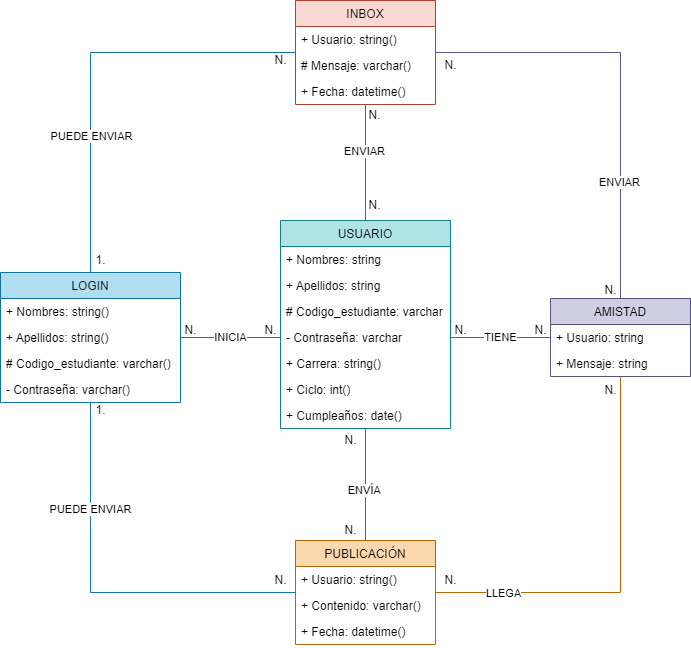

The diagram above was exported from draw.io. Its source (the exported page's mxGraphModel, read from the mxfile embedded in the PNG):
<mxGraphModel dx="981" dy="591" grid="1" gridSize="10" guides="1" tooltips="1" connect="1" arrows="1" fold="1" page="1" pageScale="1" pageWidth="827" pageHeight="1169" math="0" shadow="0">
  <root>
    <mxCell id="0" />
    <mxCell id="1" parent="0" />
    <mxCell id="8iN7fMAfo6kfLDyyrQxy-49" style="edgeStyle=orthogonalEdgeStyle;rounded=0;orthogonalLoop=1;jettySize=auto;html=1;endArrow=none;endFill=0;fillColor=#b1ddf0;strokeColor=#10739e;" edge="1" parent="1" source="8iN7fMAfo6kfLDyyrQxy-2" target="8iN7fMAfo6kfLDyyrQxy-6">
      <mxGeometry relative="1" as="geometry">
        <Array as="points">
          <mxPoint x="130" y="772" />
        </Array>
      </mxGeometry>
    </mxCell>
    <mxCell id="8iN7fMAfo6kfLDyyrQxy-69" value="PUEDE ENVIAR" style="edgeLabel;html=1;align=center;verticalAlign=middle;resizable=0;points=[];" vertex="1" connectable="0" parent="8iN7fMAfo6kfLDyyrQxy-49">
      <mxGeometry x="-0.4617" relative="1" as="geometry">
        <mxPoint as="offset" />
      </mxGeometry>
    </mxCell>
    <mxCell id="8iN7fMAfo6kfLDyyrQxy-2" value="LOGIN" style="swimlane;fontStyle=0;childLayout=stackLayout;horizontal=1;startSize=26;fillColor=#b1ddf0;horizontalStack=0;resizeParent=1;resizeParentMax=0;resizeLast=0;collapsible=1;marginBottom=0;strokeColor=#10739e;" vertex="1" parent="1">
      <mxGeometry x="40" y="452" width="180" height="130" as="geometry">
        <mxRectangle x="40" y="80" width="70" height="30" as="alternateBounds" />
      </mxGeometry>
    </mxCell>
    <mxCell id="8iN7fMAfo6kfLDyyrQxy-3" value="+ Nombres: string()" style="text;strokeColor=none;fillColor=none;align=left;verticalAlign=top;spacingLeft=4;spacingRight=4;overflow=hidden;rotatable=0;points=[[0,0.5],[1,0.5]];portConstraint=eastwest;" vertex="1" parent="8iN7fMAfo6kfLDyyrQxy-2">
      <mxGeometry y="26" width="180" height="26" as="geometry" />
    </mxCell>
    <mxCell id="8iN7fMAfo6kfLDyyrQxy-4" value="+ Apellidos: string()" style="text;strokeColor=none;fillColor=none;align=left;verticalAlign=top;spacingLeft=4;spacingRight=4;overflow=hidden;rotatable=0;points=[[0,0.5],[1,0.5]];portConstraint=eastwest;" vertex="1" parent="8iN7fMAfo6kfLDyyrQxy-2">
      <mxGeometry y="52" width="180" height="26" as="geometry" />
    </mxCell>
    <mxCell id="8iN7fMAfo6kfLDyyrQxy-42" value="# Codigo_estudiante: varchar()" style="text;strokeColor=none;fillColor=none;align=left;verticalAlign=top;spacingLeft=4;spacingRight=4;overflow=hidden;rotatable=0;points=[[0,0.5],[1,0.5]];portConstraint=eastwest;" vertex="1" parent="8iN7fMAfo6kfLDyyrQxy-2">
      <mxGeometry y="78" width="180" height="26" as="geometry" />
    </mxCell>
    <mxCell id="8iN7fMAfo6kfLDyyrQxy-5" value="- Contraseña: varchar()" style="text;strokeColor=none;fillColor=none;align=left;verticalAlign=top;spacingLeft=4;spacingRight=4;overflow=hidden;rotatable=0;points=[[0,0.5],[1,0.5]];portConstraint=eastwest;" vertex="1" parent="8iN7fMAfo6kfLDyyrQxy-2">
      <mxGeometry y="104" width="180" height="26" as="geometry" />
    </mxCell>
    <mxCell id="8iN7fMAfo6kfLDyyrQxy-50" style="edgeStyle=orthogonalEdgeStyle;rounded=0;orthogonalLoop=1;jettySize=auto;html=1;endArrow=none;endFill=0;fillColor=#fad7ac;strokeColor=#b46504;" edge="1" parent="1" source="8iN7fMAfo6kfLDyyrQxy-6" target="8iN7fMAfo6kfLDyyrQxy-10">
      <mxGeometry relative="1" as="geometry" />
    </mxCell>
    <mxCell id="8iN7fMAfo6kfLDyyrQxy-66" value="LLEGA" style="edgeLabel;html=1;align=center;verticalAlign=middle;resizable=0;points=[];" vertex="1" connectable="0" parent="8iN7fMAfo6kfLDyyrQxy-50">
      <mxGeometry x="-0.6637" y="-1" relative="1" as="geometry">
        <mxPoint as="offset" />
      </mxGeometry>
    </mxCell>
    <mxCell id="8iN7fMAfo6kfLDyyrQxy-6" value="PUBLICACIÓN" style="swimlane;fontStyle=0;childLayout=stackLayout;horizontal=1;startSize=26;fillColor=#fad7ac;horizontalStack=0;resizeParent=1;resizeParentMax=0;resizeLast=0;collapsible=1;marginBottom=0;strokeColor=#b46504;" vertex="1" parent="1">
      <mxGeometry x="335" y="720" width="140" height="104" as="geometry">
        <mxRectangle x="320" y="360" width="90" height="30" as="alternateBounds" />
      </mxGeometry>
    </mxCell>
    <mxCell id="8iN7fMAfo6kfLDyyrQxy-9" value="+ Usuario: string()" style="text;strokeColor=none;fillColor=none;align=left;verticalAlign=top;spacingLeft=4;spacingRight=4;overflow=hidden;rotatable=0;points=[[0,0.5],[1,0.5]];portConstraint=eastwest;" vertex="1" parent="8iN7fMAfo6kfLDyyrQxy-6">
      <mxGeometry y="26" width="140" height="26" as="geometry" />
    </mxCell>
    <mxCell id="8iN7fMAfo6kfLDyyrQxy-7" value="+ Contenido: varchar()" style="text;strokeColor=none;fillColor=none;align=left;verticalAlign=top;spacingLeft=4;spacingRight=4;overflow=hidden;rotatable=0;points=[[0,0.5],[1,0.5]];portConstraint=eastwest;" vertex="1" parent="8iN7fMAfo6kfLDyyrQxy-6">
      <mxGeometry y="52" width="140" height="26" as="geometry" />
    </mxCell>
    <mxCell id="8iN7fMAfo6kfLDyyrQxy-8" value="+ Fecha: datetime()" style="text;strokeColor=none;fillColor=none;align=left;verticalAlign=top;spacingLeft=4;spacingRight=4;overflow=hidden;rotatable=0;points=[[0,0.5],[1,0.5]];portConstraint=eastwest;" vertex="1" parent="8iN7fMAfo6kfLDyyrQxy-6">
      <mxGeometry y="78" width="140" height="26" as="geometry" />
    </mxCell>
    <mxCell id="8iN7fMAfo6kfLDyyrQxy-10" value="AMISTAD" style="swimlane;fontStyle=0;childLayout=stackLayout;horizontal=1;startSize=26;fillColor=#d0cee2;horizontalStack=0;resizeParent=1;resizeParentMax=0;resizeLast=0;collapsible=1;marginBottom=0;strokeColor=#56517e;" vertex="1" parent="1">
      <mxGeometry x="590" y="478" width="140" height="78" as="geometry">
        <mxRectangle x="600" y="280" width="80" height="30" as="alternateBounds" />
      </mxGeometry>
    </mxCell>
    <mxCell id="8iN7fMAfo6kfLDyyrQxy-11" value="+ Usuario: string" style="text;strokeColor=none;fillColor=none;align=left;verticalAlign=top;spacingLeft=4;spacingRight=4;overflow=hidden;rotatable=0;points=[[0,0.5],[1,0.5]];portConstraint=eastwest;" vertex="1" parent="8iN7fMAfo6kfLDyyrQxy-10">
      <mxGeometry y="26" width="140" height="26" as="geometry" />
    </mxCell>
    <mxCell id="8iN7fMAfo6kfLDyyrQxy-12" value="+ Mensaje: string" style="text;strokeColor=none;fillColor=none;align=left;verticalAlign=top;spacingLeft=4;spacingRight=4;overflow=hidden;rotatable=0;points=[[0,0.5],[1,0.5]];portConstraint=eastwest;" vertex="1" parent="8iN7fMAfo6kfLDyyrQxy-10">
      <mxGeometry y="52" width="140" height="26" as="geometry" />
    </mxCell>
    <mxCell id="8iN7fMAfo6kfLDyyrQxy-48" style="edgeStyle=orthogonalEdgeStyle;rounded=0;orthogonalLoop=1;jettySize=auto;html=1;endArrow=none;endFill=0;fillColor=#b0e3e6;strokeColor=#0e8088;" edge="1" parent="1" source="8iN7fMAfo6kfLDyyrQxy-14" target="8iN7fMAfo6kfLDyyrQxy-6">
      <mxGeometry relative="1" as="geometry" />
    </mxCell>
    <mxCell id="8iN7fMAfo6kfLDyyrQxy-65" value="ENVÍA&amp;nbsp;" style="edgeLabel;html=1;align=center;verticalAlign=middle;resizable=0;points=[];" vertex="1" connectable="0" parent="8iN7fMAfo6kfLDyyrQxy-48">
      <mxGeometry x="-0.1817" relative="1" as="geometry">
        <mxPoint y="16" as="offset" />
      </mxGeometry>
    </mxCell>
    <mxCell id="8iN7fMAfo6kfLDyyrQxy-75" style="edgeStyle=orthogonalEdgeStyle;rounded=0;orthogonalLoop=1;jettySize=auto;html=1;fontColor=#000000;endArrow=none;endFill=0;fillColor=#b0e3e6;strokeColor=#0e8088;" edge="1" parent="1" source="8iN7fMAfo6kfLDyyrQxy-14" target="8iN7fMAfo6kfLDyyrQxy-70">
      <mxGeometry relative="1" as="geometry" />
    </mxCell>
    <mxCell id="8iN7fMAfo6kfLDyyrQxy-85" value="ENVIAR" style="edgeLabel;html=1;align=center;verticalAlign=middle;resizable=0;points=[];fontColor=#000000;" vertex="1" connectable="0" parent="8iN7fMAfo6kfLDyyrQxy-75">
      <mxGeometry x="0.2004" y="1" relative="1" as="geometry">
        <mxPoint as="offset" />
      </mxGeometry>
    </mxCell>
    <mxCell id="8iN7fMAfo6kfLDyyrQxy-14" value="USUARIO" style="swimlane;fontStyle=0;childLayout=stackLayout;horizontal=1;startSize=26;fillColor=#b0e3e6;horizontalStack=0;resizeParent=1;resizeParentMax=0;resizeLast=0;collapsible=1;marginBottom=0;strokeColor=#0e8088;" vertex="1" parent="1">
      <mxGeometry x="320" y="400" width="170" height="208" as="geometry">
        <mxRectangle x="320" y="80" width="80" height="30" as="alternateBounds" />
      </mxGeometry>
    </mxCell>
    <mxCell id="8iN7fMAfo6kfLDyyrQxy-15" value="+ Nombres: string" style="text;strokeColor=none;fillColor=none;align=left;verticalAlign=top;spacingLeft=4;spacingRight=4;overflow=hidden;rotatable=0;points=[[0,0.5],[1,0.5]];portConstraint=eastwest;" vertex="1" parent="8iN7fMAfo6kfLDyyrQxy-14">
      <mxGeometry y="26" width="170" height="26" as="geometry" />
    </mxCell>
    <mxCell id="8iN7fMAfo6kfLDyyrQxy-16" value="+ Apellidos: string" style="text;strokeColor=none;fillColor=none;align=left;verticalAlign=top;spacingLeft=4;spacingRight=4;overflow=hidden;rotatable=0;points=[[0,0.5],[1,0.5]];portConstraint=eastwest;" vertex="1" parent="8iN7fMAfo6kfLDyyrQxy-14">
      <mxGeometry y="52" width="170" height="26" as="geometry" />
    </mxCell>
    <mxCell id="8iN7fMAfo6kfLDyyrQxy-41" value="# Codigo_estudiante: varchar" style="text;strokeColor=none;fillColor=none;align=left;verticalAlign=top;spacingLeft=4;spacingRight=4;overflow=hidden;rotatable=0;points=[[0,0.5],[1,0.5]];portConstraint=eastwest;" vertex="1" parent="8iN7fMAfo6kfLDyyrQxy-14">
      <mxGeometry y="78" width="170" height="26" as="geometry" />
    </mxCell>
    <mxCell id="8iN7fMAfo6kfLDyyrQxy-17" value="- Contraseña: varchar" style="text;strokeColor=none;fillColor=none;align=left;verticalAlign=top;spacingLeft=4;spacingRight=4;overflow=hidden;rotatable=0;points=[[0,0.5],[1,0.5]];portConstraint=eastwest;" vertex="1" parent="8iN7fMAfo6kfLDyyrQxy-14">
      <mxGeometry y="104" width="170" height="26" as="geometry" />
    </mxCell>
    <mxCell id="8iN7fMAfo6kfLDyyrQxy-39" value="+ Carrera: string()" style="text;strokeColor=none;fillColor=none;align=left;verticalAlign=top;spacingLeft=4;spacingRight=4;overflow=hidden;rotatable=0;points=[[0,0.5],[1,0.5]];portConstraint=eastwest;" vertex="1" parent="8iN7fMAfo6kfLDyyrQxy-14">
      <mxGeometry y="130" width="170" height="26" as="geometry" />
    </mxCell>
    <mxCell id="8iN7fMAfo6kfLDyyrQxy-40" value="+ Ciclo: int()" style="text;strokeColor=none;fillColor=none;align=left;verticalAlign=top;spacingLeft=4;spacingRight=4;overflow=hidden;rotatable=0;points=[[0,0.5],[1,0.5]];portConstraint=eastwest;" vertex="1" parent="8iN7fMAfo6kfLDyyrQxy-14">
      <mxGeometry y="156" width="170" height="26" as="geometry" />
    </mxCell>
    <mxCell id="8iN7fMAfo6kfLDyyrQxy-38" value="+ Cumpleaños: date()" style="text;strokeColor=none;fillColor=none;align=left;verticalAlign=top;spacingLeft=4;spacingRight=4;overflow=hidden;rotatable=0;points=[[0,0.5],[1,0.5]];portConstraint=eastwest;" vertex="1" parent="8iN7fMAfo6kfLDyyrQxy-14">
      <mxGeometry y="182" width="170" height="26" as="geometry" />
    </mxCell>
    <mxCell id="8iN7fMAfo6kfLDyyrQxy-43" style="edgeStyle=orthogonalEdgeStyle;rounded=0;orthogonalLoop=1;jettySize=auto;html=1;exitX=0;exitY=0.5;exitDx=0;exitDy=0;endArrow=none;endFill=0;fillColor=#b0e3e6;strokeColor=#0e8088;" edge="1" parent="1" source="8iN7fMAfo6kfLDyyrQxy-17" target="8iN7fMAfo6kfLDyyrQxy-2">
      <mxGeometry relative="1" as="geometry" />
    </mxCell>
    <mxCell id="8iN7fMAfo6kfLDyyrQxy-63" value="INICIA" style="edgeLabel;html=1;align=center;verticalAlign=middle;resizable=0;points=[];" vertex="1" connectable="0" parent="8iN7fMAfo6kfLDyyrQxy-43">
      <mxGeometry x="0.2752" relative="1" as="geometry">
        <mxPoint x="13" as="offset" />
      </mxGeometry>
    </mxCell>
    <mxCell id="8iN7fMAfo6kfLDyyrQxy-44" style="edgeStyle=orthogonalEdgeStyle;rounded=0;orthogonalLoop=1;jettySize=auto;html=1;exitX=1;exitY=0.5;exitDx=0;exitDy=0;endArrow=none;endFill=0;fillColor=#b0e3e6;strokeColor=#0e8088;" edge="1" parent="1" source="8iN7fMAfo6kfLDyyrQxy-17" target="8iN7fMAfo6kfLDyyrQxy-10">
      <mxGeometry relative="1" as="geometry" />
    </mxCell>
    <mxCell id="8iN7fMAfo6kfLDyyrQxy-64" value="TIENE" style="edgeLabel;html=1;align=center;verticalAlign=middle;resizable=0;points=[];" vertex="1" connectable="0" parent="8iN7fMAfo6kfLDyyrQxy-44">
      <mxGeometry x="-0.1855" y="-2" relative="1" as="geometry">
        <mxPoint x="9" y="-2" as="offset" />
      </mxGeometry>
    </mxCell>
    <mxCell id="8iN7fMAfo6kfLDyyrQxy-52" value="N." style="text;html=1;align=center;verticalAlign=middle;resizable=0;points=[];autosize=1;strokeColor=none;fillColor=none;" vertex="1" parent="1">
      <mxGeometry x="290" y="495" width="40" height="30" as="geometry" />
    </mxCell>
    <mxCell id="8iN7fMAfo6kfLDyyrQxy-53" value="N." style="text;html=1;align=center;verticalAlign=middle;resizable=0;points=[];autosize=1;strokeColor=none;fillColor=none;" vertex="1" parent="1">
      <mxGeometry x="210" y="495" width="40" height="30" as="geometry" />
    </mxCell>
    <mxCell id="8iN7fMAfo6kfLDyyrQxy-54" value="N." style="text;html=1;align=center;verticalAlign=middle;resizable=0;points=[];autosize=1;strokeColor=none;fillColor=none;" vertex="1" parent="1">
      <mxGeometry x="370" y="605" width="40" height="30" as="geometry" />
    </mxCell>
    <mxCell id="8iN7fMAfo6kfLDyyrQxy-55" value="N." style="text;html=1;align=center;verticalAlign=middle;resizable=0;points=[];autosize=1;strokeColor=none;fillColor=none;" vertex="1" parent="1">
      <mxGeometry x="370" y="695" width="40" height="30" as="geometry" />
    </mxCell>
    <mxCell id="8iN7fMAfo6kfLDyyrQxy-56" value="N." style="text;html=1;align=center;verticalAlign=middle;resizable=0;points=[];autosize=1;strokeColor=none;fillColor=none;" vertex="1" parent="1">
      <mxGeometry x="480" y="495" width="40" height="30" as="geometry" />
    </mxCell>
    <mxCell id="8iN7fMAfo6kfLDyyrQxy-57" value="N." style="text;html=1;align=center;verticalAlign=middle;resizable=0;points=[];autosize=1;strokeColor=none;fillColor=none;" vertex="1" parent="1">
      <mxGeometry x="560" y="495" width="40" height="30" as="geometry" />
    </mxCell>
    <mxCell id="8iN7fMAfo6kfLDyyrQxy-58" value="N." style="text;html=1;align=center;verticalAlign=middle;resizable=0;points=[];autosize=1;strokeColor=none;fillColor=none;" vertex="1" parent="1">
      <mxGeometry x="630" y="555" width="40" height="30" as="geometry" />
    </mxCell>
    <mxCell id="8iN7fMAfo6kfLDyyrQxy-59" value="N." style="text;html=1;align=center;verticalAlign=middle;resizable=0;points=[];autosize=1;strokeColor=none;fillColor=none;" vertex="1" parent="1">
      <mxGeometry x="470" y="745" width="40" height="30" as="geometry" />
    </mxCell>
    <mxCell id="8iN7fMAfo6kfLDyyrQxy-67" value="1." style="text;html=1;align=center;verticalAlign=middle;resizable=0;points=[];autosize=1;strokeColor=none;fillColor=none;" vertex="1" parent="1">
      <mxGeometry x="125" y="575" width="30" height="30" as="geometry" />
    </mxCell>
    <mxCell id="8iN7fMAfo6kfLDyyrQxy-68" value="N." style="text;html=1;align=center;verticalAlign=middle;resizable=0;points=[];autosize=1;strokeColor=none;fillColor=none;" vertex="1" parent="1">
      <mxGeometry x="300" y="745" width="40" height="30" as="geometry" />
    </mxCell>
    <mxCell id="8iN7fMAfo6kfLDyyrQxy-76" style="edgeStyle=orthogonalEdgeStyle;rounded=0;orthogonalLoop=1;jettySize=auto;html=1;fontColor=#000000;endArrow=none;endFill=0;fillColor=#d0cee2;strokeColor=#56517e;" edge="1" parent="1" source="8iN7fMAfo6kfLDyyrQxy-70" target="8iN7fMAfo6kfLDyyrQxy-10">
      <mxGeometry relative="1" as="geometry" />
    </mxCell>
    <mxCell id="8iN7fMAfo6kfLDyyrQxy-84" value="ENVIAR" style="edgeLabel;html=1;align=center;verticalAlign=middle;resizable=0;points=[];fontColor=#000000;" vertex="1" connectable="0" parent="8iN7fMAfo6kfLDyyrQxy-76">
      <mxGeometry x="0.459" y="-1" relative="1" as="geometry">
        <mxPoint as="offset" />
      </mxGeometry>
    </mxCell>
    <mxCell id="8iN7fMAfo6kfLDyyrQxy-77" style="edgeStyle=orthogonalEdgeStyle;rounded=0;orthogonalLoop=1;jettySize=auto;html=1;fontColor=#000000;endArrow=none;endFill=0;fillColor=#b1ddf0;strokeColor=#10739e;" edge="1" parent="1" source="8iN7fMAfo6kfLDyyrQxy-70" target="8iN7fMAfo6kfLDyyrQxy-2">
      <mxGeometry relative="1" as="geometry" />
    </mxCell>
    <mxCell id="8iN7fMAfo6kfLDyyrQxy-86" value="PUEDE ENVIAR" style="edgeLabel;html=1;align=center;verticalAlign=middle;resizable=0;points=[];fontColor=#000000;" vertex="1" connectable="0" parent="8iN7fMAfo6kfLDyyrQxy-77">
      <mxGeometry x="0.3562" y="1" relative="1" as="geometry">
        <mxPoint as="offset" />
      </mxGeometry>
    </mxCell>
    <mxCell id="8iN7fMAfo6kfLDyyrQxy-70" value="INBOX" style="swimlane;fontStyle=0;childLayout=stackLayout;horizontal=1;startSize=26;fillColor=#fad9d5;horizontalStack=0;resizeParent=1;resizeParentMax=0;resizeLast=0;collapsible=1;marginBottom=0;strokeColor=#ae4132;" vertex="1" parent="1">
      <mxGeometry x="335" y="180" width="140" height="104" as="geometry" />
    </mxCell>
    <mxCell id="8iN7fMAfo6kfLDyyrQxy-73" value="+ Usuario: string()" style="text;strokeColor=none;fillColor=none;align=left;verticalAlign=top;spacingLeft=4;spacingRight=4;overflow=hidden;rotatable=0;points=[[0,0.5],[1,0.5]];portConstraint=eastwest;fontColor=#000000;" vertex="1" parent="8iN7fMAfo6kfLDyyrQxy-70">
      <mxGeometry y="26" width="140" height="26" as="geometry" />
    </mxCell>
    <mxCell id="8iN7fMAfo6kfLDyyrQxy-71" value="# Mensaje: varchar()" style="text;strokeColor=none;fillColor=none;align=left;verticalAlign=top;spacingLeft=4;spacingRight=4;overflow=hidden;rotatable=0;points=[[0,0.5],[1,0.5]];portConstraint=eastwest;fontColor=#000000;" vertex="1" parent="8iN7fMAfo6kfLDyyrQxy-70">
      <mxGeometry y="52" width="140" height="26" as="geometry" />
    </mxCell>
    <mxCell id="8iN7fMAfo6kfLDyyrQxy-72" value="+ Fecha: datetime()" style="text;strokeColor=none;fillColor=none;align=left;verticalAlign=top;spacingLeft=4;spacingRight=4;overflow=hidden;rotatable=0;points=[[0,0.5],[1,0.5]];portConstraint=eastwest;fontColor=#000000;" vertex="1" parent="8iN7fMAfo6kfLDyyrQxy-70">
      <mxGeometry y="78" width="140" height="26" as="geometry" />
    </mxCell>
    <mxCell id="8iN7fMAfo6kfLDyyrQxy-78" value="N." style="text;html=1;align=center;verticalAlign=middle;resizable=0;points=[];autosize=1;strokeColor=none;fillColor=none;fontColor=#000000;" vertex="1" parent="1">
      <mxGeometry x="630" y="455" width="40" height="30" as="geometry" />
    </mxCell>
    <mxCell id="8iN7fMAfo6kfLDyyrQxy-79" value="N." style="text;html=1;align=center;verticalAlign=middle;resizable=0;points=[];autosize=1;strokeColor=none;fillColor=none;fontColor=#000000;" vertex="1" parent="1">
      <mxGeometry x="470" y="230" width="40" height="30" as="geometry" />
    </mxCell>
    <mxCell id="8iN7fMAfo6kfLDyyrQxy-80" value="1." style="text;html=1;align=center;verticalAlign=middle;resizable=0;points=[];autosize=1;strokeColor=none;fillColor=none;fontColor=#000000;" vertex="1" parent="1">
      <mxGeometry x="125" y="425" width="30" height="30" as="geometry" />
    </mxCell>
    <mxCell id="8iN7fMAfo6kfLDyyrQxy-81" value="N." style="text;html=1;align=center;verticalAlign=middle;resizable=0;points=[];autosize=1;strokeColor=none;fillColor=none;fontColor=#000000;" vertex="1" parent="1">
      <mxGeometry x="300" y="225" width="40" height="30" as="geometry" />
    </mxCell>
    <mxCell id="8iN7fMAfo6kfLDyyrQxy-82" value="N." style="text;html=1;align=center;verticalAlign=middle;resizable=0;points=[];autosize=1;strokeColor=none;fillColor=none;fontColor=#000000;" vertex="1" parent="1">
      <mxGeometry x="394" y="370" width="40" height="30" as="geometry" />
    </mxCell>
    <mxCell id="8iN7fMAfo6kfLDyyrQxy-83" value="N." style="text;html=1;align=center;verticalAlign=middle;resizable=0;points=[];autosize=1;strokeColor=none;fillColor=none;fontColor=#000000;" vertex="1" parent="1">
      <mxGeometry x="394" y="280" width="40" height="30" as="geometry" />
    </mxCell>
  </root>
</mxGraphModel>